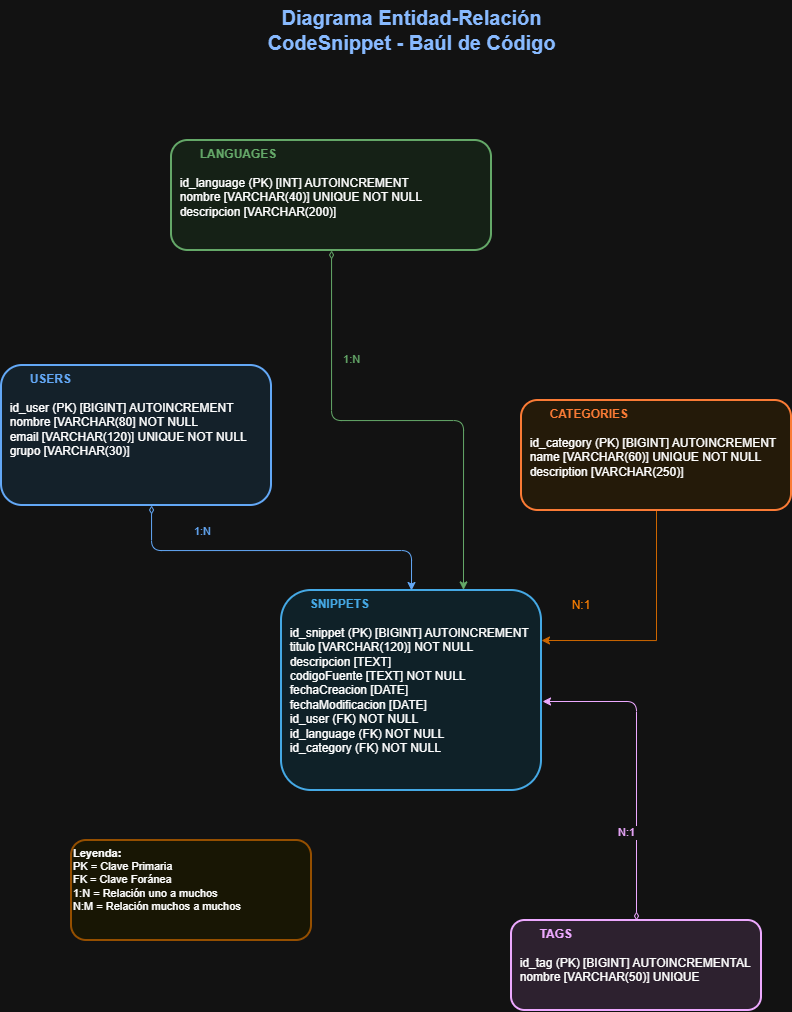

The diagram above was exported from draw.io. Its source (the exported page's mxGraphModel, read from the mxfile embedded in the PNG):
<mxGraphModel dx="1751" dy="887" grid="1" gridSize="10" guides="1" tooltips="1" connect="1" arrows="1" fold="1" page="1" pageScale="1" pageWidth="827" pageHeight="1169" math="0" shadow="0">
  <root>
    <mxCell id="0" />
    <mxCell id="1" parent="0" />
    <mxCell id="2" parent="1" style="rounded=1;whiteSpace=wrap;html=1;fillColor=#E3F2FD;strokeColor=#1565C0;strokeWidth=2;align=left;verticalAlign=top;fontSize=12;" value="&lt;b&gt;&lt;font color=&quot;#1565C0&quot;&gt;&lt;span style=&quot;white-space: pre;&quot;&gt;&#09;&lt;/span&gt;USERS&lt;/font&gt;&lt;/b&gt;&lt;br&gt;&lt;br&gt;&amp;nbsp; id_user (PK) [BIGINT] AUTOINCREMENT&lt;br&gt;&amp;nbsp; nombre [VARCHAR(80] NOT NULL&lt;br&gt;&amp;nbsp; email [VARCHAR(120)] UNIQUE NOT NULL&lt;br&gt;&amp;nbsp; grupo [VARCHAR(30)]" vertex="1">
      <mxGeometry height="140" width="270" x="20" y="445" as="geometry" />
    </mxCell>
    <mxCell id="3" parent="1" style="rounded=1;whiteSpace=wrap;html=1;fillColor=#E8F5E9;strokeColor=#2E7D32;strokeWidth=2;align=left;verticalAlign=top;fontSize=12;" value="&lt;b&gt;&lt;font color=&quot;#2E7D32&quot;&gt;&lt;span style=&quot;white-space: pre;&quot;&gt;&#09;&lt;/span&gt;LANGUAGES&lt;/font&gt;&lt;/b&gt;&lt;br&gt;&lt;br&gt;&amp;nbsp; id_language (PK) [INT] AUTOINCREMENT&lt;br&gt;&amp;nbsp; nombre [VARCHAR(40)] UNIQUE NOT NULL&lt;br&gt;&amp;nbsp; descripcion [VARCHAR(200)]" vertex="1">
      <mxGeometry height="110" width="320" x="190" y="220" as="geometry" />
    </mxCell>
    <mxCell id="crXBp9LEFqR2WNZQBorT-22" edge="1" parent="1" source="4" style="edgeStyle=orthogonalEdgeStyle;rounded=0;orthogonalLoop=1;jettySize=auto;html=1;entryX=1;entryY=0.25;entryDx=0;entryDy=0;strokeColor=light-dark(#000000,#CC6600);" target="6">
      <mxGeometry relative="1" as="geometry" />
    </mxCell>
    <mxCell id="4" parent="1" style="rounded=1;whiteSpace=wrap;html=1;fillColor=#FFF3E0;strokeColor=#E65100;strokeWidth=2;align=left;verticalAlign=top;fontSize=12;" value="&lt;b&gt;&lt;font color=&quot;#E65100&quot;&gt;&lt;span style=&quot;white-space: pre;&quot;&gt;&#09;&lt;/span&gt;CATEGORIES&lt;/font&gt;&lt;/b&gt;&lt;br&gt;&lt;br&gt;&amp;nbsp; id_category (PK) [BIGINT] AUTOINCREMENT&lt;br&gt;&amp;nbsp; name [VARCHAR(60)] UNIQUE NOT NULL&lt;br&gt;&amp;nbsp; description [VARCHAR(250)]" vertex="1">
      <mxGeometry height="110" width="270" x="540" y="480" as="geometry" />
    </mxCell>
    <mxCell id="5" parent="1" style="rounded=1;whiteSpace=wrap;html=1;fillColor=#F3E5F5;strokeColor=#6A1B9A;strokeWidth=2;align=left;verticalAlign=top;fontSize=12;" value="&lt;b&gt;&lt;font color=&quot;#6A1B9A&quot;&gt;&lt;span style=&quot;white-space: pre;&quot;&gt;&#09;&lt;/span&gt;TAGS&lt;/font&gt;&lt;/b&gt;&lt;br&gt;&lt;br&gt;&amp;nbsp; id_tag (PK) [BIGINT] AUTOINCREMENTAL&lt;br&gt;&amp;nbsp; nombre [VARCHAR(50)] UNIQUE" vertex="1">
      <mxGeometry height="90" width="250" x="530" y="1000" as="geometry" />
    </mxCell>
    <mxCell id="6" parent="1" style="rounded=1;whiteSpace=wrap;html=1;fillColor=#E1F5FE;strokeColor=#0277BD;strokeWidth=2;align=left;verticalAlign=top;fontSize=12;" value="&lt;b&gt;&lt;font color=&quot;#0277BD&quot;&gt;&lt;span style=&quot;white-space: pre;&quot;&gt;&#09;&lt;/span&gt;SNIPPETS&lt;/font&gt;&lt;/b&gt;&lt;br&gt;&lt;br&gt;&amp;nbsp; id_snippet (PK) [BIGINT] AUTOINCREMENT&lt;br&gt;&amp;nbsp; titulo [VARCHAR(120)] NOT NULL&lt;br&gt;&amp;nbsp; descripcion [TEXT]&lt;br&gt;&amp;nbsp; codigoFuente [TEXT] NOT NULL&lt;br&gt;&amp;nbsp; fechaCreacion [DATE]&lt;br&gt;&amp;nbsp; fechaModificacion [DATE]&lt;br&gt;&amp;nbsp; id_user (FK) NOT NULL&lt;br&gt;&amp;nbsp; id_language (FK) NOT NULL&lt;br&gt;&amp;nbsp; id_category (FK) NOT NULL" vertex="1">
      <mxGeometry height="200" width="260" x="300" y="670" as="geometry" />
    </mxCell>
    <mxCell id="8" edge="1" parent="1" source="2" style="endArrow=classic;startArrow=diamondThin;startFill=0;edgeStyle=orthogonalEdgeStyle;align=left;verticalAlign=bottom;strokeColor=#1565C0;fontSize=11;fontColor=#1565C0;" value="1:N">
      <mxGeometry relative="1" x="-0.5" y="10" as="geometry">
        <Array as="points">
          <mxPoint x="170" y="630" />
          <mxPoint x="430" y="630" />
        </Array>
        <mxPoint x="430" y="670" as="targetPoint" />
      </mxGeometry>
    </mxCell>
    <mxCell id="9" edge="1" parent="1" source="3" style="endArrow=classic;startArrow=diamondThin;startFill=0;edgeStyle=orthogonalEdgeStyle;align=left;verticalAlign=bottom;strokeColor=#2E7D32;fontSize=11;fontColor=#2E7D32;entryX=0.7;entryY=-0.003;entryDx=0;entryDy=0;entryPerimeter=0;" target="6" value="1:N">
      <mxGeometry relative="1" x="-0.5" y="10" as="geometry" />
    </mxCell>
    <mxCell id="12" edge="1" parent="1" source="5" style="endArrow=classic;startArrow=diamondThin;startFill=0;edgeStyle=orthogonalEdgeStyle;align=left;verticalAlign=bottom;strokeColor=#6A1B9A;fontSize=11;fontColor=#6A1B9A;entryX=1.004;entryY=0.555;entryDx=0;entryDy=0;entryPerimeter=0;" target="6" value="N:1">
      <mxGeometry relative="1" x="-0.4999" y="20" as="geometry">
        <mxPoint as="offset" />
        <mxPoint x="900" y="365" as="targetPoint" />
      </mxGeometry>
    </mxCell>
    <mxCell id="13" parent="1" style="text;html=1;align=center;verticalAlign=middle;resizable=0;points=[];autosize=1;strokeColor=none;fillColor=none;fontSize=18;fontColor=#0D47A1;" value="&lt;b style=&quot;font-size:20px;&quot;&gt;Diagrama Entidad-Relación&lt;br&gt;CodeSnippet - Baúl de Código&lt;/b&gt;" vertex="1">
      <mxGeometry height="60" width="380" x="240" y="80" as="geometry" />
    </mxCell>
    <mxCell id="14" parent="1" style="rounded=1;whiteSpace=wrap;html=1;fillColor=#FFFDE7;strokeColor=#F9A825;strokeWidth=2;fontSize=11;align=left;verticalAlign=top;" value="&lt;b&gt;Leyenda:&lt;/b&gt;&lt;br&gt;PK = Clave Primaria&lt;br&gt;FK = Clave Foránea&lt;br&gt;1:N = Relación uno a muchos&lt;br&gt;N:M = Relación muchos a muchos" vertex="1">
      <mxGeometry height="100" width="240" x="90" y="920" as="geometry" />
    </mxCell>
    <mxCell id="crXBp9LEFqR2WNZQBorT-23" parent="1" style="text;html=1;whiteSpace=wrap;strokeColor=none;fillColor=none;align=center;verticalAlign=middle;rounded=0;" value="&lt;font style=&quot;color: light-dark(rgb(0, 0, 0), rgb(255, 128, 0));&quot;&gt;N:1&lt;/font&gt;" vertex="1">
      <mxGeometry height="30" width="60" x="570" y="670" as="geometry" />
    </mxCell>
  </root>
</mxGraphModel>